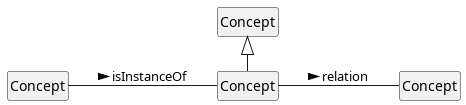

The diagram above was rendered by PlantUML. Its source (embedded in the PNG):
@startuml
!include style.plantuml
left to right direction
'top to bottom direction

class c1 as "Concept"
class c2 as "Concept"
class c3 as "Concept"
class c4 as "Concept"
c1 <|- c3
c2 -- c3 : isInstanceOf >
c3 -- c4 : relation >

@enduml